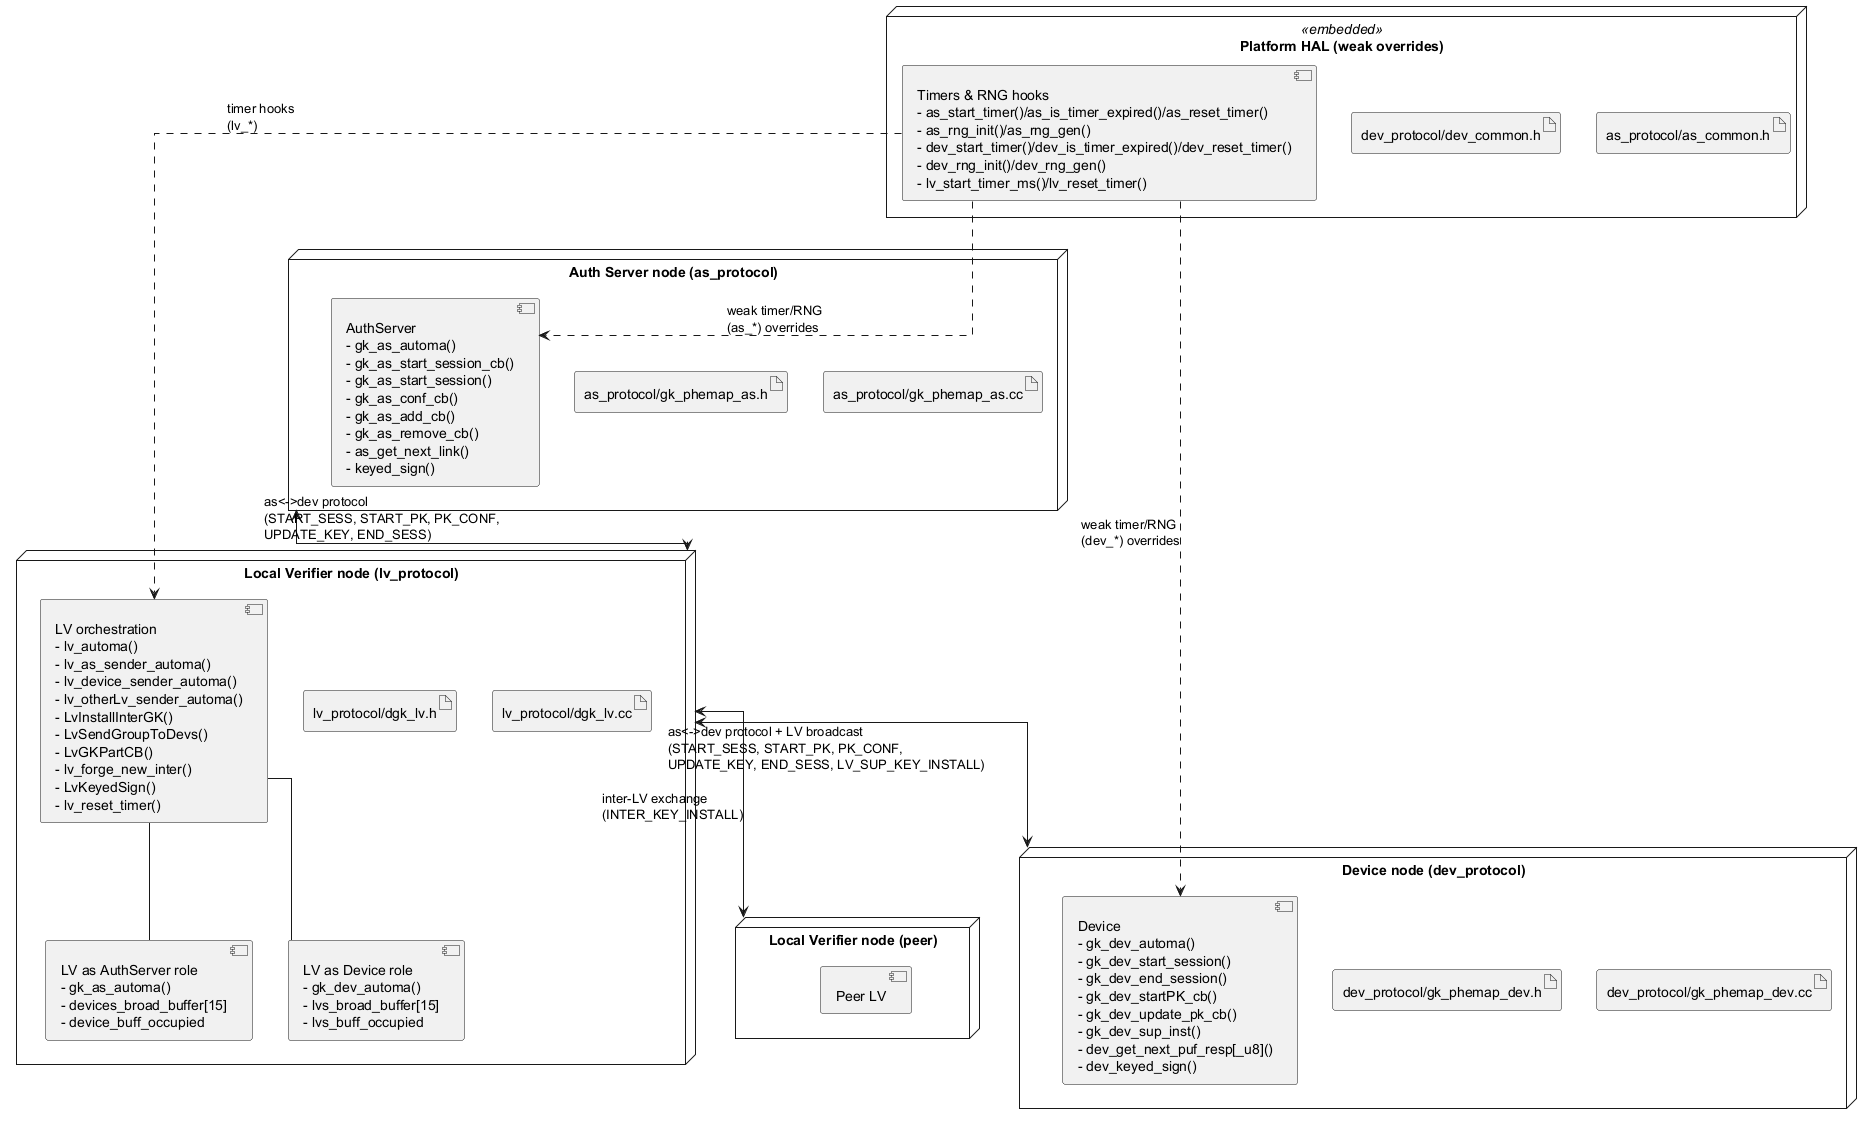

The diagram above was rendered by PlantUML. Its source (embedded in the PNG):
@startuml
skinparam shadowing false
skinparam defaultTextAlignment left
skinparam linetype ortho

node "Auth Server node (as_protocol)" as AS_NODE {
  artifact "as_protocol/gk_phemap_as.cc"
  artifact "as_protocol/gk_phemap_as.h"
  component "AuthServer\n- gk_as_automa()\n- gk_as_start_session_cb()\n- gk_as_start_session()\n- gk_as_conf_cb()\n- gk_as_add_cb()\n- gk_as_remove_cb()\n- as_get_next_link()\n- keyed_sign()" as AS_COMP
}

node "Local Verifier node (lv_protocol)" as LV_NODE {
  artifact "lv_protocol/dgk_lv.cc"
  artifact "lv_protocol/dgk_lv.h"

  component "LV as AuthServer role\n- gk_as_automa()\n- devices_broad_buffer[15]\n- device_buff_occupied" as LV_AS_ROLE
  component "LV as Device role\n- gk_dev_automa()\n- lvs_broad_buffer[15]\n- lvs_buff_occupied" as LV_DEV_ROLE
  component "LV orchestration\n- lv_automa()\n- lv_as_sender_automa()\n- lv_device_sender_automa()\n- lv_otherLv_sender_automa()\n- LvInstallInterGK()\n- LvSendGroupToDevs()\n- LvGKPartCB()\n- lv_forge_new_inter()\n- LvKeyedSign()\n- lv_reset_timer()" as LV_CORE
}

node "Device node (dev_protocol)" as DEV_NODE {
  artifact "dev_protocol/gk_phemap_dev.cc"
  artifact "dev_protocol/gk_phemap_dev.h"
  component "Device\n- gk_dev_automa()\n- gk_dev_start_session()\n- gk_dev_end_session()\n- gk_dev_startPK_cb()\n- gk_dev_update_pk_cb()\n- gk_dev_sup_inst()\n- dev_get_next_puf_resp[_u8]()\n- dev_keyed_sign()" as DEV_COMP
}

node "Platform HAL (weak overrides)" as HAL_NODE <<embedded>> {
  artifact "as_protocol/as_common.h"
  artifact "dev_protocol/dev_common.h"
  component "Timers & RNG hooks\n- as_start_timer()/as_is_timer_expired()/as_reset_timer()\n- as_rng_init()/as_rng_gen()\n- dev_start_timer()/dev_is_timer_expired()/dev_reset_timer()\n- dev_rng_init()/dev_rng_gen()\n- lv_start_timer_ms()/lv_reset_timer()" as HAL_COMP
}

' Weak-linkage HAL dependencies
HAL_COMP ..> AS_COMP : weak timer/RNG\n(as_*) overrides
HAL_COMP ..> DEV_COMP : weak timer/RNG\n(dev_*) overrides
HAL_COMP ..> LV_CORE : timer hooks\n(lv_*)

' LV composition
LV_CORE -- LV_AS_ROLE
LV_CORE -- LV_DEV_ROLE

' Interactions (message exchanges)
AS_NODE <--> LV_NODE : as<->dev protocol\n(START_SESS, START_PK, PK_CONF,\nUPDATE_KEY, END_SESS)
LV_NODE <--> DEV_NODE : as<->dev protocol + LV broadcast\n(START_SESS, START_PK, PK_CONF,\nUPDATE_KEY, END_SESS, LV_SUP_KEY_INSTALL)

' LV-to-LV peer exchange
node "Local Verifier node (peer)" as LV_PEER {
  component "Peer LV" as LV_PEER_CORE
}
LV_NODE <--> LV_PEER : inter-LV exchange\n(INTER_KEY_INSTALL)

@enduml